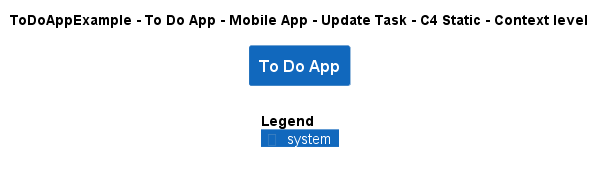

The diagram above was rendered by PlantUML. Its source (embedded in the PNG):
@startuml
!include ..\..\..\..\..\..\..\.c4s\C4_Context.puml

AddElementTag("c4interflow:lifecycle:new", $bgColor=green, $fontColor=#ffffff, $borderColor=green, $shadowing="False")
AddElementTag("c4interflow:lifecycle:changed", $bgColor=orange, $fontColor=#ffffff, $borderColor=orange, $shadowing="False")
AddElementTag("c4interflow:lifecycle:removed", $bgColor=red, $fontColor=#ffffff, $borderColor=red, $shadowing="False")

AddRelTag("c4interflow:lifecycle:new", $textColor=green, $lineColor=green)
AddRelTag("c4interflow:lifecycle:changed", $textColor=orange, $lineColor=orange)
AddRelTag("c4interflow:lifecycle:removed", $textColor=red, $lineColor=red)

SHOW_PERSON_PORTRAIT()
LAYOUT_TOP_DOWN()

skinparam linetype polyline

title ToDoAppExample - To Do App - Mobile App - Update Task - C4 Static - Context level

System(ToDoAppExample.SoftwareSystems.ToDoApp, "To Do App", "")



SHOW_LEGEND()
@enduml